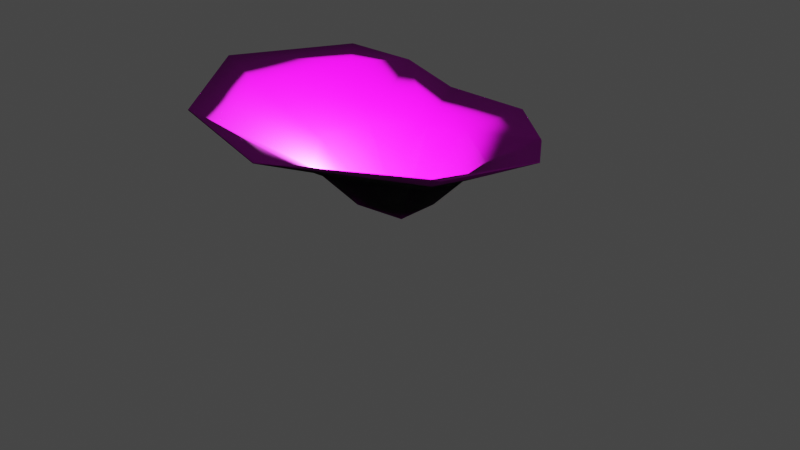 # Source: coral_01b.blend  (saved by Blender 2.93.21; exported with 4.5.12 LTS)
import bpy
from mathutils import Matrix  # noqa: F401  (used for matrix-valued properties, if any)

bpy.ops.wm.read_factory_settings(use_empty=True)
scene = bpy.context.scene
scene.name = 'Scene'

# ---- collections
col_collection = bpy.data.collections.new('Collection'); scene.collection.children.link(col_collection)

# ---- images (referenced by path relative to the original .blend; pixels are not part of the script)
import os
ASSET_DIR = os.environ.get("B2B_ASSET_DIR", "")  # directory of the original .blend (textures are referenced by path, not embedded)
HERE = os.path.dirname(os.path.abspath(__file__))  # packed textures are extracted next to this script under _unpacked/

def load_image(name, relpath, width, height, colorspace="sRGB"):
    """Load a texture the original file referenced (path relative to the .blend, or extracted next to this script)."""
    p = next((c for c in (os.path.join(HERE, relpath), os.path.join(ASSET_DIR, relpath)) if relpath and os.path.exists(c)), "")
    if p:
        img = bpy.data.images.load(p, check_existing=True)
        img.name = name
    else:  # same state as the original file: an image datablock whose file is absent (Cycles renders it pink)
        img = bpy.data.images.new(name, width, height)
        img.source = "FILE"
        img.filepath = "//" + (relpath or name)
    img.colorspace_settings.name = colorspace
    return img
img_coral_01_albedo_png = load_image('coral_01_albedo.png', 'coral_01_albedo.png', 1024, 1024, 'sRGB')
img_coral_01_normal_png = load_image('coral_01_normal.png', 'coral_01_normal.png', 1024, 1024, 'sRGB')

# ---- materials (node trees are filled in below, after node groups)
mat_coral_01 = bpy.data.materials.new('coral_01')
mat_coral_01.alpha_threshold = 0.4
mat_coral_01.line_color = (0.0, 0.0, 0.0, 1.0)

# ---- material node trees
mat_coral_01.use_nodes = True; mat_coral_01.node_tree.nodes.clear()
_N = mat_coral_01.node_tree.nodes; _L = mat_coral_01.node_tree.links
n0 = _N.new('ShaderNodeOutputMaterial'); n0.name = 'Material Output'; n0.location = (157, 295)
n1 = _N.new('ShaderNodeBsdfPrincipled'); n1.name = 'Principled BSDF'; n1.location = (-133, 295)
n1.distribution = 'GGX'
n1.subsurface_method = 'BURLEY'
n1.inputs[2].default_value = 0.4
n1.inputs[3].default_value = 1.45
n1.inputs[27].default_value = (0.0, 0.0, 0.0, 1.0)
n1.inputs[28].default_value = 1.0
n2 = _N.new('ShaderNodeTexImage'); n2.name = 'Image Texture'; n2.location = (-514, 221)
n2.image = img_coral_01_albedo_png
n3 = _N.new('ShaderNodeTexImage'); n3.name = 'Image Texture.001'; n3.location = (-517, -46)
n3.image = img_coral_01_normal_png
n4 = _N.new('ShaderNodeMath'); n4.name = 'Math'; n4.location = (0, 0)
n4.hide = True
n4.operation = 'GREATER_THAN'
n4.inputs[1].default_value = 0.4
_L.new(n1.outputs[0], n0.inputs[0])
_L.new(n2.outputs[0], n1.inputs[0])
_L.new(n3.outputs[0], n1.inputs[5])
_L.new(n2.outputs[1], n4.inputs[0])
_L.new(n4.outputs[0], n1.inputs[4])
n0.is_active_output = True

# ---- world
world_world = bpy.data.worlds.new('World'); scene.world = world_world
world_world.use_nodes = True; world_world.node_tree.nodes.clear()
_N = world_world.node_tree.nodes; _L = world_world.node_tree.links
n0 = _N.new('ShaderNodeOutputWorld'); n0.name = 'World Output'; n0.location = (300, 300)
n1 = _N.new('ShaderNodeBackground'); n1.name = 'Background'; n1.location = (10, 300)
n1.inputs[0].default_value = (0.05088, 0.05088, 0.05088, 1.0)
_L.new(n1.outputs[0], n0.inputs[0])
n0.is_active_output = True
world_world.color = (0.05088, 0.05088, 0.05088)
world_world.use_sun_shadow = False
world_world.sun_shadow_jitter_overblur = 0.0

# ---- cameras
cam_camera = bpy.data.cameras.new('Camera')
cam_camera.clip_end = 100.0
cam_camera.ortho_scale = 7.314

# ---- lights
light_light = bpy.data.lights.new('Light', 'POINT')
light_light.transmission_factor = 0.0
light_light.energy = 1000.0
light_light.shadow_soft_size = 0.1
light_light.shadow_maximum_resolution = 0.006
light_light.use_absolute_resolution = True

# ---- meshes
me_cube = bpy.data.meshes.new('Cube')
me_cube.from_pydata([(0.2153, -0.93, 0.7593), (0.3711, -1.608, 1.179), (-0.8347, -0.3256, 0.7326), (-0.2655, 0.647, 0.7427), (0.751, 0.4527, 0.7156), (0.7498, -0.5476, 0.8044), (-0.3457, -0.8133, 0.6911), (-0.725, 0.2569, 0.7518), (0.1972, 0.7491, 0.803), (0.8958, -0.06394, 0.7434), (0.009653, 0.02088, -0.009633), (1.752, 0.02467, 1.155), (-1.448, 0.6396, 1.164), (-0.7724, -1.495, 1.167), (1.466, -1.076, 1.145), (-1.554, -0.5035, 1.105), (-0.5753, 1.309, 0.9343), (1.09, 0.8496, 0.9387), (0.4416, 1.32, 0.9503), (-1.039, 1.123, 1.175), (0.5658, -2.149, 1.419), (-1.682, 0.8785, 1.263), (-0.9097, -1.79, 1.381), (1.9, -1.354, 1.452), (-1.994, -0.5707, 1.371), (0.07766, 0.285, 0.2106), (0.2981, 0.1889, 0.2013), (-0.1004, 0.2713, 0.2213), (-0.2947, 0.1187, 0.2375), (-0.3598, -0.1307, 0.2495), (0.2178, -0.139, 0.2193), (0.2657, -0.003626, 0.208), (0.08011, -0.305, 0.2539), (-0.1716, -0.4047, 0.2291), (0.7458, -0.5444, 0.8132), (0.2125, -0.135, 0.2269), (0.07647, -0.2996, 0.2615), (1.747, 0.02496, 1.164), (0.89, -0.06346, 0.7519), (0.2137, -0.924, 0.7676), (-0.1694, -0.3986, 0.2381), (0.7466, 0.4484, 0.7244), (0.2924, 0.1851, 0.2101), (0.1963, 0.7431, 0.8117), (0.0768, 0.2777, 0.2178), (-0.2627, 0.6421, 0.7519), (-0.09733, 0.2645, 0.2284), (-1.035, 1.122, 1.184), (-0.7194, 0.2535, 0.7598), (-0.2885, 0.115, 0.2448), (-1.549, -0.5022, 1.114), (-0.8286, -0.324, 0.7411), (-0.3533, -0.1298, 0.2575), (-0.3427, -0.8075, 0.6992), (0.2595, -0.001564, 0.2155), (0.3699, -1.603, 1.188), (1.462, -1.073, 1.155), (-0.77, -1.49, 1.175), (-0.5729, 1.307, 0.9444), (1.087, 0.8478, 0.9484), (0.4409, 1.317, 0.9601), (-1.99, -0.5689, 1.38), (-1.444, 0.6381, 1.173), (-1.679, 0.8774, 1.272), (1.896, -1.351, 1.461), (0.5647, -2.144, 1.428), (-0.9071, -1.786, 1.39), (0.009302, 0.02034, 0.003304)], [], [(5, 32, 30), (11, 5, 9), (0, 33, 32), (9, 26, 4), (8, 26, 25), (3, 25, 27), (19, 3, 7), (3, 28, 7), (15, 7, 2), (7, 29, 2), (2, 33, 6), (9, 30, 31), (1, 5, 14), (13, 0, 1), (13, 2, 6), (16, 8, 3), (17, 8, 18), (17, 9, 4), (24, 12, 15), (21, 19, 12), (11, 23, 14), (20, 14, 23), (22, 1, 20), (22, 15, 13), (5, 0, 32), (27, 25, 10), (29, 28, 10), (28, 27, 10), (25, 26, 10), (26, 31, 10), (30, 32, 10), (31, 30, 10), (32, 33, 10), (33, 29, 10), (11, 14, 5), (0, 6, 33), (9, 31, 26), (8, 4, 26), (3, 8, 25), (7, 12, 19), (19, 16, 3), (3, 27, 28), (15, 12, 7), (7, 28, 29), (2, 29, 33), (9, 5, 30), (1, 0, 5), (13, 6, 0), (13, 15, 2), (16, 18, 8), (17, 4, 8), (17, 11, 9), (24, 21, 12), (20, 1, 14), (22, 13, 1), (22, 24, 15), (34, 35, 36), (37, 38, 34), (39, 36, 40), (38, 41, 42), (43, 44, 42), (45, 46, 44), (47, 48, 45), (45, 48, 49), (50, 51, 48), (48, 51, 52), (51, 53, 40), (38, 54, 35), (55, 56, 34), (57, 55, 39), (57, 53, 51), (58, 45, 43), (59, 60, 43), (59, 41, 38), (61, 50, 62), (63, 62, 47), (37, 56, 64), (65, 64, 56), (66, 65, 55), (66, 57, 50), (34, 36, 39), (46, 67, 44), (52, 67, 49), (49, 67, 46), (44, 67, 42), (42, 67, 54), (35, 67, 36), (54, 67, 35), (36, 67, 40), (40, 67, 52), (37, 34, 56), (39, 40, 53), (38, 42, 54), (43, 42, 41), (45, 44, 43), (48, 47, 62), (47, 45, 58), (45, 49, 46), (50, 48, 62), (48, 52, 49), (51, 40, 52), (38, 35, 34), (55, 34, 39), (57, 39, 53), (57, 51, 50), (58, 43, 60), (59, 43, 41), (59, 38, 37), (61, 62, 63), (65, 56, 55), (66, 55, 57), (66, 50, 61), (20, 23, 64, 65), (18, 16, 58, 60), (21, 24, 61, 63), (22, 20, 65, 66), (17, 18, 60, 59), (19, 21, 63, 47), (11, 17, 59, 37), (23, 11, 37, 64), (16, 19, 47, 58), (24, 22, 66, 61)])
me_cube.polygons.foreach_set('use_smooth', [True] * 122)
_uv = me_cube.uv_layers.new(name='UVMap')
_uv.uv.foreach_set('vector', [0.4214, 0.7476, 0.5376, 0.6158, 0.4845, 0.6008, 0.204, 0.6945, 0.4214, 0.7476, 0.3004, 0.636, 0.5921, 0.7547, 0.6212, 0.5936, 0.5376, 0.6158, 0.3004, 0.636, 0.4134, 0.4998, 0.2752, 0.4776, 0.3506, 0.3379, 0.4134, 0.4998, 0.4467, 0.4501, 0.4977, 0.2732, 0.4467, 0.4501, 0.4999, 0.4177, 0.6149, 0.1912, 0.4977, 0.2732, 0.6583, 0.3184, 0.4977, 0.2732, 0.5664, 0.433, 0.6583, 0.3184, 0.876, 0.4405, 0.6583, 0.3184, 0.7546, 0.4644, 0.6583, 0.3184, 0.6122, 0.4923, 0.7546, 0.4644, 0.7546, 0.4644, 0.6212, 0.5936, 0.7288, 0.642, 0.3004, 0.636, 0.4845, 0.6008, 0.4488, 0.5701, 0.6356, 0.8702, 0.4214, 0.7476, 0.3831, 0.8596, 0.8379, 0.7033, 0.5921, 0.7547, 0.6356, 0.8702, 0.8379, 0.7033, 0.7546, 0.4644, 0.7288, 0.642, 0.4968, 0.2111, 0.3506, 0.3379, 0.4977, 0.2732, 0.2293, 0.4702, 0.3506, 0.3379, 0.3191, 0.3011, 0.2293, 0.4702, 0.3004, 0.636, 0.2752, 0.4776, 0.9318, 0.4296, 0.7335, 0.2247, 0.876, 0.4405, 0.7635, 0.1872, 0.6149, 0.1912, 0.7335, 0.2247, 0.204, 0.6945, 0.3537, 0.9455, 0.3831, 0.8596, 0.6609, 0.9373, 0.3831, 0.8596, 0.3537, 0.9455, 0.8867, 0.7308, 0.6356, 0.8702, 0.6609, 0.9373, 0.8867, 0.7308, 0.876, 0.4405, 0.8379, 0.7033, 0.4214, 0.7476, 0.5921, 0.7547, 0.5376, 0.6158, 0.4999, 0.4177, 0.4467, 0.4501, 0.5092, 0.5433, 0.6122, 0.4923, 0.5664, 0.433, 0.5092, 0.5433, 0.5664, 0.433, 0.4999, 0.4177, 0.5092, 0.5433, 0.4467, 0.4501, 0.4134, 0.4998, 0.5092, 0.5433, 0.4134, 0.4998, 0.4488, 0.5701, 0.5092, 0.5433, 0.4845, 0.6008, 0.5376, 0.6158, 0.5092, 0.5433, 0.4488, 0.5701, 0.4845, 0.6008, 0.5092, 0.5433, 0.5376, 0.6158, 0.6212, 0.5936, 0.5092, 0.5433, 0.6212, 0.5936, 0.6122, 0.4923, 0.5092, 0.5433, 0.204, 0.6945, 0.3831, 0.8596, 0.4214, 0.7476, 0.5921, 0.7547, 0.7288, 0.642, 0.6212, 0.5936, 0.3004, 0.636, 0.4488, 0.5701, 0.4134, 0.4998, 0.3506, 0.3379, 0.2752, 0.4776, 0.4134, 0.4998, 0.4977, 0.2732, 0.3506, 0.3379, 0.4467, 0.4501, 0.6583, 0.3184, 0.7335, 0.2247, 0.6149, 0.1912, 0.6149, 0.1912, 0.4968, 0.2111, 0.4977, 0.2732, 0.4977, 0.2732, 0.4999, 0.4177, 0.5664, 0.433, 0.876, 0.4405, 0.7335, 0.2247, 0.6583, 0.3184, 0.6583, 0.3184, 0.5664, 0.433, 0.6122, 0.4923, 0.7546, 0.4644, 0.6122, 0.4923, 0.6212, 0.5936, 0.3004, 0.636, 0.4214, 0.7476, 0.4845, 0.6008, 0.6356, 0.8702, 0.5921, 0.7547, 0.4214, 0.7476, 0.8379, 0.7033, 0.7288, 0.642, 0.5921, 0.7547, 0.8379, 0.7033, 0.876, 0.4405, 0.7546, 0.4644, 0.4968, 0.2111, 0.3191, 0.3011, 0.3506, 0.3379, 0.2293, 0.4702, 0.2752, 0.4776, 0.3506, 0.3379, 0.2293, 0.4702, 0.204, 0.6945, 0.3004, 0.636, 0.9318, 0.4296, 0.7635, 0.1872, 0.7335, 0.2247, 0.6609, 0.9373, 0.6356, 0.8702, 0.3831, 0.8596, 0.8867, 0.7308, 0.8379, 0.7033, 0.6356, 0.8702, 0.8867, 0.7308, 0.9318, 0.4296, 0.876, 0.4405, 0.4214, 0.7476, 0.4845, 0.6008, 0.5376, 0.6158, 0.204, 0.6945, 0.3004, 0.636, 0.4214, 0.7476, 0.5921, 0.7547, 0.5376, 0.6158, 0.6212, 0.5936, 0.3004, 0.636, 0.2752, 0.4776, 0.4134, 0.4998, 0.3506, 0.3379, 0.4467, 0.4501, 0.4134, 0.4998, 0.4977, 0.2732, 0.4999, 0.4177, 0.4467, 0.4501, 0.6149, 0.1912, 0.6583, 0.3184, 0.4977, 0.2732, 0.4977, 0.2732, 0.6583, 0.3184, 0.5664, 0.433, 0.876, 0.4405, 0.7546, 0.4644, 0.6583, 0.3184, 0.6583, 0.3184, 0.7546, 0.4644, 0.6122, 0.4923, 0.7546, 0.4644, 0.7288, 0.642, 0.6212, 0.5936, 0.3004, 0.636, 0.4488, 0.5701, 0.4845, 0.6008, 0.6356, 0.8702, 0.3831, 0.8596, 0.4214, 0.7476, 0.8379, 0.7033, 0.6356, 0.8702, 0.5921, 0.7547, 0.8379, 0.7033, 0.7288, 0.642, 0.7546, 0.4644, 0.4968, 0.2111, 0.4977, 0.2732, 0.3506, 0.3379, 0.2293, 0.4702, 0.3191, 0.3011, 0.3506, 0.3379, 0.2293, 0.4702, 0.2752, 0.4776, 0.3004, 0.636, 0.9318, 0.4296, 0.876, 0.4405, 0.7335, 0.2247, 0.7635, 0.1872, 0.7335, 0.2247, 0.6149, 0.1912, 0.204, 0.6945, 0.3831, 0.8596, 0.3537, 0.9455, 0.6609, 0.9373, 0.3537, 0.9455, 0.3831, 0.8596, 0.8867, 0.7308, 0.6609, 0.9373, 0.6356, 0.8702, 0.8867, 0.7308, 0.8379, 0.7033, 0.876, 0.4405, 0.4214, 0.7476, 0.5376, 0.6158, 0.5921, 0.7547, 0.4999, 0.4177, 0.5092, 0.5433, 0.4467, 0.4501, 0.6122, 0.4923, 0.5092, 0.5433, 0.5664, 0.433, 0.5664, 0.433, 0.5092, 0.5433, 0.4999, 0.4177, 0.4467, 0.4501, 0.5092, 0.5433, 0.4134, 0.4998, 0.4134, 0.4998, 0.5092, 0.5433, 0.4488, 0.5701, 0.4845, 0.6008, 0.5092, 0.5433, 0.5376, 0.6158, 0.4488, 0.5701, 0.5092, 0.5433, 0.4845, 0.6008, 0.5376, 0.6158, 0.5092, 0.5433, 0.6212, 0.5936, 0.6212, 0.5936, 0.5092, 0.5433, 0.6122, 0.4923, 0.204, 0.6945, 0.4214, 0.7476, 0.3831, 0.8596, 0.5921, 0.7547, 0.6212, 0.5936, 0.7288, 0.642, 0.3004, 0.636, 0.4134, 0.4998, 0.4488, 0.5701, 0.3506, 0.3379, 0.4134, 0.4998, 0.2752, 0.4776, 0.4977, 0.2732, 0.4467, 0.4501, 0.3506, 0.3379, 0.6583, 0.3184, 0.6149, 0.1912, 0.7335, 0.2247, 0.6149, 0.1912, 0.4977, 0.2732, 0.4968, 0.2111, 0.4977, 0.2732, 0.5664, 0.433, 0.4999, 0.4177, 0.876, 0.4405, 0.6583, 0.3184, 0.7335, 0.2247, 0.6583, 0.3184, 0.6122, 0.4923, 0.5664, 0.433, 0.7546, 0.4644, 0.6212, 0.5936, 0.6122, 0.4923, 0.3004, 0.636, 0.4845, 0.6008, 0.4214, 0.7476, 0.6356, 0.8702, 0.4214, 0.7476, 0.5921, 0.7547, 0.8379, 0.7033, 0.5921, 0.7547, 0.7288, 0.642, 0.8379, 0.7033, 0.7546, 0.4644, 0.876, 0.4405, 0.4968, 0.2111, 0.3506, 0.3379, 0.3191, 0.3011, 0.2293, 0.4702, 0.3506, 0.3379, 0.2752, 0.4776, 0.2293, 0.4702, 0.3004, 0.636, 0.204, 0.6945, 0.9318, 0.4296, 0.7335, 0.2247, 0.7635, 0.1872, 0.6609, 0.9373, 0.3831, 0.8596, 0.6356, 0.8702, 0.8867, 0.7308, 0.6356, 0.8702, 0.8379, 0.7033, 0.8867, 0.7308, 0.876, 0.4405, 0.9318, 0.4296, 0.6609, 0.9373, 0.3537, 0.9455, 0.3537, 0.9455, 0.6609, 0.9373, 0.3191, 0.3011, 0.4968, 0.2111, 0.4968, 0.2111, 0.3191, 0.3011, 0.7635, 0.1872, 0.9318, 0.4296, 0.9318, 0.4296, 0.7635, 0.1872, 0.8867, 0.7308, 0.6609, 0.9373, 0.6609, 0.9373, 0.8867, 0.7308, 0.2293, 0.4702, 0.3191, 0.3011, 0.3191, 0.3011, 0.2293, 0.4702, 0.6149, 0.1912, 0.7635, 0.1872, 0.7635, 0.1872, 0.6149, 0.1912, 0.204, 0.6945, 0.2293, 0.4702, 0.2293, 0.4702, 0.204, 0.6945, 0.3537, 0.9455, 0.204, 0.6945, 0.204, 0.6945, 0.3537, 0.9455, 0.4968, 0.2111, 0.6149, 0.1912, 0.6149, 0.1912, 0.4968, 0.2111, 0.9318, 0.4296, 0.8867, 0.7308, 0.8867, 0.7308, 0.9318, 0.4296])
me_cube.materials.append(mat_coral_01)
me_cube.materials.append(None)
me_cube.use_remesh_preserve_volume = False
me_cube.use_remesh_preserve_attributes = False
me_cube.use_mirror_vertex_groups = False
me_cube.update()
arm_armature = bpy.data.armatures.new('Armature')  # bones are not reproduced

# ---- objects
ob_cube = bpy.data.objects.new('Cube', me_cube)
ob_light = bpy.data.objects.new('Light', light_light)
ob_camera = bpy.data.objects.new('Camera', cam_camera)
ob_armature = bpy.data.objects.new('Armature', arm_armature)

# ---- transforms, parenting, visibility, modifiers, constraints
ob_cube.parent = ob_armature
ob_cube.location = (0.0, 0.0, 0.0)
ob_cube.lock_rotations_4d = False
ob_cube.empty_display_type = 'ARROWS'
ob_cube.lineart.crease_threshold = 0.0
_vg = ob_cube.vertex_groups.new(name='Bone')
for _i, _w in zip([0, 1, 2, 3, 4, 5, 6, 7, 8, 9, 10, 11, 12, 13, 14, 15, 16, 17, 18, 19, 20, 21, 22, 23, 24, 25, 26, 27, 28, 29, 30, 31, 32, 33, 34, 35, 36, 37, 38, 39, 40, 41, 42, 43, 44, 45, 46, 47, 48, 49, 50, 51, 52, 53, 54, 55, 56, 57, 58, 59, 60, 61, 62, 63, 64, 65, 66, 67], [0.1031, 0.2106, 0.1027, 0.1459, 0.2091, 0.1287, 0.09399, 0.1067, 0.1825, 0.1777, 0.9092, 0.37, 0.2775, 0.2525, 0.2402, 0.2422, 0.3273, 0.386, 0.3363, 0.3446, 0.3137, 0.3361, 0.3396, 0.307, 0.3455, 0.6043, 0.3664, 0.3067, 0.1539, 0.1053, 0.8378, 0.7962, 0.2226, 0.1023, 0.6427, 0.8435, 0.8251, 0.3734, 0.6264, 0.6364, 0.7823, 0.5873, 0.7998, 0.5813, 0.7928, 0.6032, 0.7848, 0.3488, 0.6223, 0.7767, 0.4471, 0.618, 0.7692, 0.6386, 0.8369, 0.4561, 0.4019, 0.4296, 0.3309, 0.3915, 0.3396, 0.3478, 0.4076, 0.3381, 0.3084, 0.3158, 0.3424, 0.966]): _vg.add([_i], _w, 'REPLACE')
_vg = ob_cube.vertex_groups.new(name='Bone.001')
for _i, _w in zip([0, 1, 2, 3, 4, 5, 6, 7, 8, 9, 10, 11, 12, 13, 14, 15, 16, 17, 18, 19, 20, 21, 22, 23, 24, 25, 26, 27, 28, 29, 30, 31, 32, 33, 37, 41, 43, 45, 47, 48, 50, 51, 53, 55, 56, 57, 58, 59, 60, 61, 62, 63, 64, 65, 66], [0.1174, 0.05652, 0.1525, 0.1189, 0.09732, 0.06334, 0.1733, 0.1393, 0.08111, 0.0591, 0.07741, 0.01306, 0.0653, 0.0715, 0.02508, 0.07403, 0.05893, 0.04527, 0.04882, 0.0554, 0.03536, 0.05727, 0.05587, 0.01713, 0.05797, 0.3129, 0.5549, 0.5882, 0.7292, 0.7573, 0.1329, 0.1634, 0.7137, 0.7675, 0.01287, 0.01037, 0.01469, 0.01517, 0.05508, 0.01291, 0.04577, 0.01327, 0.005888, 0.02111, 0.01293, 0.04389, 0.05853, 0.04425, 0.0484, 0.05774, 0.05085, 0.05709, 0.01707, 0.03514, 0.05559]): _vg.add([_i], _w, 'REPLACE')
_vg = ob_cube.vertex_groups.new(name='Bone.002')
for _i, _w in zip([0, 1, 2, 3, 4, 5, 6, 7, 8, 9, 11, 12, 13, 14, 15, 16, 17, 18, 19, 20, 21, 22, 23, 24, 25, 26, 27, 28, 29, 30, 31, 32, 33, 34, 35, 36, 37, 38, 39, 40, 41, 42, 43, 44, 45, 46, 47, 48, 49, 50, 51, 52, 53, 54, 55, 56, 57, 58, 59, 60, 61, 62, 63, 64, 65, 66, 67], [0.7795, 0.7329, 0.7448, 0.7352, 0.6936, 0.808, 0.7327, 0.754, 0.7364, 0.7632, 0.5984, 0.6571, 0.676, 0.7222, 0.6837, 0.6138, 0.5663, 0.6142, 0.6, 0.6436, 0.6066, 0.6046, 0.6595, 0.5965, 0.08272, 0.07868, 0.1051, 0.1169, 0.1374, 0.008637, 0.03088, 0.06369, 0.1302, 0.3353, 0.1453, 0.1621, 0.5951, 0.35, 0.3386, 0.2011, 0.3825, 0.1854, 0.3863, 0.1913, 0.3642, 0.1982, 0.5962, 0.3463, 0.2055, 0.505, 0.3504, 0.2125, 0.3335, 0.1513, 0.5084, 0.5666, 0.5235, 0.6106, 0.5614, 0.6112, 0.5944, 0.5415, 0.6048, 0.6581, 0.6416, 0.602, 0.01282]): _vg.add([_i], _w, 'REPLACE')
_m = ob_cube.modifiers.new('Armature', 'ARMATURE')
_m.object = ob_armature
ob_light.location = (0.2567, -0.4201, 1.191)
ob_light.rotation_euler = (0.6503, 0.05522, 1.866)
ob_light.lock_rotations_4d = False
ob_light.empty_display_type = 'ARROWS'
ob_light.color = (0.0, 0.0, 0.0, 0.0)
ob_light.lineart.crease_threshold = 0.0
ob_camera.location = (7.359, -6.926, 4.958)
ob_camera.rotation_euler = (1.109, 0.0, 0.8149)
ob_camera.lock_rotations_4d = False
ob_camera.empty_display_type = 'ARROWS'
ob_camera.color = (0.0, 0.0, 0.0, 0.0)
ob_camera.display_type = 'WIRE'
ob_camera.lineart.crease_threshold = 0.0
ob_armature.location = (0.0, 0.0, 0.0)
ob_armature.show_in_front = True

# ---- collection membership
col_collection.objects.link(ob_cube)
col_collection.objects.link(ob_light)
col_collection.objects.link(ob_camera)
col_collection.objects.link(ob_armature)

# ---- scene / render settings (as saved in the file)
scene.camera = ob_camera
scene.frame_start = 1; scene.frame_end = 320; scene.frame_set(511)
scene.render.engine = 'BLENDER_EEVEE_NEXT'
scene.render.fps = 60
scene.cycles.use_denoising = False
scene.cycles.samples = 128
scene.cycles.sampling_pattern = 'TABULATED_SOBOL'
scene.cycles.use_adaptive_sampling = False
scene.cycles.use_light_tree = False
scene.view_settings.view_transform = 'Filmic'
bpy.context.view_layer.update()
